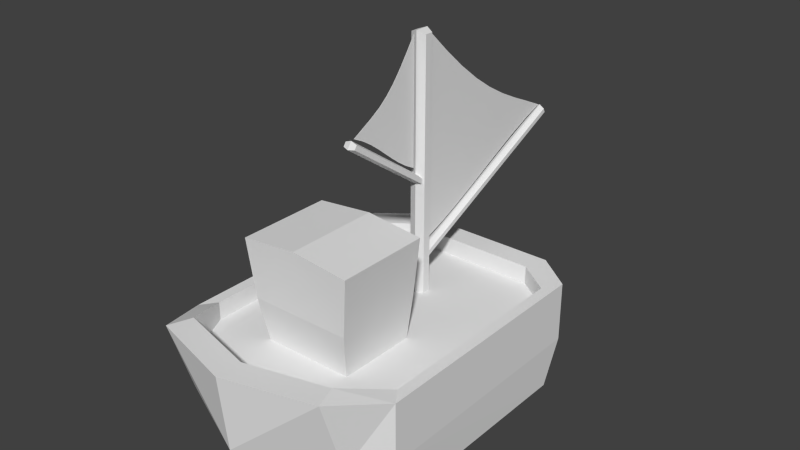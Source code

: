 # Source: boat.blend  (saved by Blender 2.70.0; exported with 4.5.12 LTS)
import bpy
from mathutils import Matrix  # noqa: F401  (used for matrix-valued properties, if any)

bpy.ops.wm.read_factory_settings(use_empty=True)
scene = bpy.context.scene
scene.name = 'Scene'

# ---- collections
col_collection_1 = bpy.data.collections.new('Collection 1'); scene.collection.children.link(col_collection_1)

# ---- materials (node trees are filled in below, after node groups)
mat_sail2 = bpy.data.materials.new('Sail2')
mat_sail2.alpha_threshold = 0.0
mat_sail2.use_transparent_shadow = False
mat_sail2.roughness = 0.5
mat_sail2.line_color = (0.0, 0.0, 0.0, 1.0)
mat_sail1 = bpy.data.materials.new('Sail1')
mat_sail1.alpha_threshold = 0.0
mat_sail1.use_transparent_shadow = False
mat_sail1.roughness = 0.5
mat_sail1.line_color = (0.0, 0.0, 0.0, 1.0)
mat_ship = bpy.data.materials.new('Ship')
mat_ship.alpha_threshold = 0.0
mat_ship.use_transparent_shadow = False
mat_ship.roughness = 0.5
mat_ship.line_color = (0.0, 0.0, 0.0, 1.0)

# ---- material node trees

# ---- world
world_world = bpy.data.worlds.new('World'); scene.world = world_world
world_world.color = (0.05088, 0.05088, 0.05088)
world_world.use_sun_shadow = False
world_world.sun_shadow_jitter_overblur = 0.0
world_world.cycles.sampling_method = 'MANUAL'
world_world.cycles.sample_map_resolution = 256

# ---- meshes
me_plane_001 = bpy.data.meshes.new('Plane.001')
me_plane_001.from_pydata([(0.000665, -0.5361, 0.3769), (0.0006806, -0.2192, 0.3775), (0.0006728, -0.3777, 0.3772), (0.0006653, -0.354, 0.5766), (0.0006729, -0.2873, 0.4766), (0.0006496, -0.4191, 0.4698), (0.0006685, -0.4572, 0.377), (0.000677, -0.2982, 0.3774), (0.0006687, -0.324, 0.5239), (0.0006544, -0.3844, 0.5193), (0.0006771, -0.2502, 0.4294), (0.0006541, -0.4694, 0.4244), (0.0006622, -0.3965, 0.4262), (0.0006703, -0.3236, 0.428), (0.0006623, -0.3541, 0.4735), (0.0006666, -0.4967, 0.377), (0.0006789, -0.2586, 0.3775), (0.0006669, -0.3403, 0.5493), (0.0006595, -0.3697, 0.5468), (0.000679, -0.2335, 0.4044), (0.0006592, -0.501, 0.4014), (0.000656, -0.4076, 0.4483), (0.000671, -0.3037, 0.4522), (0.000668, -0.3211, 0.4751), (0.0006706, -0.4175, 0.3771), (0.0006749, -0.3379, 0.3773), (0.0006708, -0.3061, 0.4999), (0.0006509, -0.4002, 0.4937), (0.000675, -0.2684, 0.4533), (0.0006508, -0.442, 0.4469), (0.0006679, -0.3864, 0.4027), (0.000671, -0.3482, 0.4032), (0.0006561, -0.3867, 0.4717), (0.0006739, -0.3099, 0.4036), (0.0006766, -0.2717, 0.404), (0.000674, -0.287, 0.4287), (0.0006619, -0.4628, 0.4018), (0.0006648, -0.4246, 0.4023), (0.0006581, -0.4329, 0.4253), (0.0006613, -0.3732, 0.4497), (0.0006664, -0.3601, 0.4271), (0.0006664, -0.3386, 0.451), (0.0006583, -0.3696, 0.496), (0.000665, -0.3383, 0.4981), (0.0006621, -0.3548, 0.5218), (-0.000665, -0.5361, 0.3769), (-0.0006806, -0.2192, 0.3775), (-0.0006728, -0.3777, 0.3772), (-0.0006653, -0.354, 0.5766), (-0.0006729, -0.2873, 0.4766), (-0.0006496, -0.4191, 0.4698), (-0.0006685, -0.4572, 0.377), (-0.000677, -0.2982, 0.3774), (-0.0006687, -0.324, 0.5239), (-0.0006544, -0.3844, 0.5193), (-0.0006771, -0.2502, 0.4294), (-0.0006541, -0.4694, 0.4244), (-0.0006622, -0.3965, 0.4262), (-0.0006703, -0.3236, 0.428), (-0.0006623, -0.3541, 0.4735), (-0.0006666, -0.4967, 0.377), (-0.0006789, -0.2586, 0.3775), (-0.0006669, -0.3403, 0.5493), (-0.0006595, -0.3697, 0.5468), (-0.000679, -0.2335, 0.4044), (-0.0006592, -0.501, 0.4014), (-0.000656, -0.4076, 0.4483), (-0.000671, -0.3037, 0.4522), (-0.000668, -0.3211, 0.4751), (-0.0006706, -0.4175, 0.3771), (-0.0006749, -0.3379, 0.3773), (-0.0006708, -0.3061, 0.4999), (-0.0006509, -0.4002, 0.4937), (-0.000675, -0.2684, 0.4533), (-0.0006508, -0.442, 0.4469), (-0.0006679, -0.3864, 0.4027), (-0.000671, -0.3482, 0.4032), (-0.0006561, -0.3867, 0.4717), (-0.0006739, -0.3099, 0.4036), (-0.0006766, -0.2717, 0.404), (-0.000674, -0.287, 0.4287), (-0.0006619, -0.4628, 0.4018), (-0.0006648, -0.4246, 0.4023), (-0.0006581, -0.4329, 0.4253), (-0.0006613, -0.3732, 0.4497), (-0.0006664, -0.3601, 0.4271), (-0.0006664, -0.3386, 0.451), (-0.0006583, -0.3696, 0.496), (-0.000665, -0.3383, 0.4981), (-0.0006621, -0.3548, 0.5218)], [], [(1, 16, 19), (2, 24, 30), (2, 30, 31), (4, 23, 26), (7, 25, 33), (7, 33, 34), (10, 35, 28), (6, 15, 36), (6, 36, 37), (12, 38, 21), (12, 21, 39), (12, 39, 40), (13, 41, 22), (14, 32, 42), (14, 42, 43), (8, 44, 17), (16, 7, 34), (16, 34, 19), (19, 34, 10), (24, 6, 37), (24, 37, 30), (30, 37, 12), (30, 12, 40), (30, 40, 31), (31, 40, 13), (23, 14, 43), (23, 43, 26), (26, 43, 8), (25, 2, 31), (25, 31, 33), (33, 31, 13), (33, 13, 35), (33, 35, 34), (34, 35, 10), (35, 13, 22), (35, 22, 28), (28, 22, 4), (15, 0, 20), (15, 20, 36), (36, 20, 11), (36, 11, 38), (36, 38, 37), (37, 38, 12), (38, 11, 29), (38, 29, 21), (21, 29, 5), (21, 5, 32), (21, 32, 39), (39, 32, 14), (39, 14, 41), (39, 41, 40), (40, 41, 13), (41, 14, 23), (41, 23, 22), (22, 23, 4), (32, 5, 27), (32, 27, 42), (42, 27, 9), (42, 9, 44), (42, 44, 43), (43, 44, 8), (44, 9, 18), (44, 18, 17), (17, 18, 3), (46, 64, 61), (47, 75, 69), (47, 76, 75), (49, 71, 68), (52, 78, 70), (52, 79, 78), (55, 73, 80), (51, 81, 60), (51, 82, 81), (57, 66, 83), (57, 84, 66), (57, 85, 84), (58, 67, 86), (59, 87, 77), (59, 88, 87), (53, 62, 89), (61, 79, 52), (61, 64, 79), (64, 55, 79), (69, 82, 51), (69, 75, 82), (75, 57, 82), (75, 85, 57), (75, 76, 85), (76, 58, 85), (68, 88, 59), (68, 71, 88), (71, 53, 88), (70, 76, 47), (70, 78, 76), (78, 58, 76), (78, 80, 58), (78, 79, 80), (79, 55, 80), (80, 67, 58), (80, 73, 67), (73, 49, 67), (60, 65, 45), (60, 81, 65), (81, 56, 65), (81, 83, 56), (81, 82, 83), (82, 57, 83), (83, 74, 56), (83, 66, 74), (66, 50, 74), (66, 77, 50), (66, 84, 77), (84, 59, 77), (84, 86, 59), (84, 85, 86), (85, 58, 86), (86, 68, 59), (86, 67, 68), (67, 49, 68), (77, 72, 50), (77, 87, 72), (87, 54, 72), (87, 89, 54), (87, 88, 89), (88, 53, 89), (89, 63, 54), (89, 62, 63), (62, 48, 63)])
me_plane_001.polygons.foreach_set('use_smooth', [True] * 128)
_uv = me_plane_001.uv_layers.new(name='UVMap')
_uv.uv.foreach_set('vector', [0.5429, 0.1651, 0.487, 0.2162, 0.4877, 0.1454, 0.3178, 0.3711, 0.2613, 0.4228, 0.2723, 0.3461, 0.3178, 0.3711, 0.2723, 0.3461, 0.3261, 0.2959, 0.3176, 0.1124, 0.2713, 0.1583, 0.2605, 0.1036, 0.4308, 0.2677, 0.3743, 0.3194, 0.3799, 0.2456, 0.4308, 0.2677, 0.3799, 0.2456, 0.4338, 0.1955, 0.4315, 0.1314, 0.38, 0.1801, 0.3747, 0.121, 0.2049, 0.4745, 0.1487, 0.5259, 0.1647, 0.4466, 0.2049, 0.4745, 0.1647, 0.4466, 0.2185, 0.3964, 0.2275, 0.3259, 0.1768, 0.3744, 0.183, 0.3088, 0.2275, 0.3259, 0.183, 0.3088, 0.2302, 0.2621, 0.2275, 0.3259, 0.2302, 0.2621, 0.2781, 0.2774, 0.3289, 0.2288, 0.2777, 0.2154, 0.3257, 0.1684, 0.2264, 0.2036, 0.1824, 0.2484, 0.1752, 0.1916, 0.2264, 0.2036, 0.1752, 0.1916, 0.2169, 0.148, 0.2038, 0.09271, 0.1628, 0.1357, 0.1478, 0.07771, 0.487, 0.2162, 0.4308, 0.2677, 0.4338, 0.1955, 0.487, 0.2162, 0.4338, 0.1955, 0.4877, 0.1454, 0.4877, 0.1454, 0.4338, 0.1955, 0.4315, 0.1314, 0.2613, 0.4228, 0.2049, 0.4745, 0.2185, 0.3964, 0.2613, 0.4228, 0.2185, 0.3964, 0.2723, 0.3461, 0.2723, 0.3461, 0.2185, 0.3964, 0.2275, 0.3259, 0.2723, 0.3461, 0.2275, 0.3259, 0.2781, 0.2774, 0.2723, 0.3461, 0.2781, 0.2774, 0.3261, 0.2959, 0.3261, 0.2959, 0.2781, 0.2774, 0.3289, 0.2288, 0.2713, 0.1583, 0.2264, 0.2036, 0.2169, 0.148, 0.2713, 0.1583, 0.2169, 0.148, 0.2605, 0.1036, 0.2605, 0.1036, 0.2169, 0.148, 0.2038, 0.09271, 0.3743, 0.3194, 0.3178, 0.3711, 0.3261, 0.2959, 0.3743, 0.3194, 0.3261, 0.2959, 0.3799, 0.2456, 0.3799, 0.2456, 0.3261, 0.2959, 0.3289, 0.2288, 0.3799, 0.2456, 0.3289, 0.2288, 0.38, 0.1801, 0.3799, 0.2456, 0.38, 0.1801, 0.4338, 0.1955, 0.4338, 0.1955, 0.38, 0.1801, 0.4315, 0.1314, 0.38, 0.1801, 0.3289, 0.2288, 0.3257, 0.1684, 0.38, 0.1801, 0.3257, 0.1684, 0.3747, 0.121, 0.3747, 0.121, 0.3257, 0.1684, 0.3176, 0.1124, 0.1487, 0.5259, 0.09274, 0.577, 0.1108, 0.4967, 0.1487, 0.5259, 0.1108, 0.4967, 0.1647, 0.4466, 0.1647, 0.4466, 0.1108, 0.4967, 0.126, 0.423, 0.1647, 0.4466, 0.126, 0.423, 0.1768, 0.3744, 0.1647, 0.4466, 0.1768, 0.3744, 0.2185, 0.3964, 0.2185, 0.3964, 0.1768, 0.3744, 0.2275, 0.3259, 0.1768, 0.3744, 0.126, 0.423, 0.1358, 0.3554, 0.1768, 0.3744, 0.1358, 0.3554, 0.183, 0.3088, 0.183, 0.3088, 0.1358, 0.3554, 0.1388, 0.2931, 0.183, 0.3088, 0.1388, 0.2931, 0.1824, 0.2484, 0.183, 0.3088, 0.1824, 0.2484, 0.2302, 0.2621, 0.2302, 0.2621, 0.1824, 0.2484, 0.2264, 0.2036, 0.2302, 0.2621, 0.2264, 0.2036, 0.2777, 0.2154, 0.2302, 0.2621, 0.2777, 0.2154, 0.2781, 0.2774, 0.2781, 0.2774, 0.2777, 0.2154, 0.3289, 0.2288, 0.2777, 0.2154, 0.2264, 0.2036, 0.2713, 0.1583, 0.2777, 0.2154, 0.2713, 0.1583, 0.3257, 0.1684, 0.3257, 0.1684, 0.2713, 0.1583, 0.3176, 0.1124, 0.1824, 0.2484, 0.1388, 0.2931, 0.1346, 0.2346, 0.1824, 0.2484, 0.1346, 0.2346, 0.1752, 0.1916, 0.1752, 0.1916, 0.1346, 0.2346, 0.124, 0.1776, 0.1752, 0.1916, 0.124, 0.1776, 0.1628, 0.1357, 0.1752, 0.1916, 0.1628, 0.1357, 0.2169, 0.148, 0.2169, 0.148, 0.1628, 0.1357, 0.2038, 0.09271, 0.1628, 0.1357, 0.124, 0.1776, 0.1091, 0.1194, 0.1628, 0.1357, 0.1091, 0.1194, 0.1478, 0.07771, 0.1478, 0.07771, 0.1091, 0.1194, 0.09274, 0.05671, 0.5429, 0.1651, 0.4877, 0.1454, 0.487, 0.2162, 0.3178, 0.3711, 0.2723, 0.3461, 0.2613, 0.4228, 0.3178, 0.3711, 0.3261, 0.2959, 0.2723, 0.3461, 0.3176, 0.1124, 0.2605, 0.1036, 0.2713, 0.1583, 0.4308, 0.2677, 0.3799, 0.2456, 0.3743, 0.3194, 0.4308, 0.2677, 0.4338, 0.1955, 0.3799, 0.2456, 0.4315, 0.1314, 0.3747, 0.121, 0.38, 0.1801, 0.2049, 0.4745, 0.1647, 0.4466, 0.1487, 0.5259, 0.2049, 0.4745, 0.2185, 0.3964, 0.1647, 0.4466, 0.2275, 0.3259, 0.183, 0.3088, 0.1768, 0.3744, 0.2275, 0.3259, 0.2302, 0.2621, 0.183, 0.3088, 0.2275, 0.3259, 0.2781, 0.2774, 0.2302, 0.2621, 0.3289, 0.2288, 0.3257, 0.1684, 0.2777, 0.2154, 0.2264, 0.2036, 0.1752, 0.1916, 0.1824, 0.2484, 0.2264, 0.2036, 0.2169, 0.148, 0.1752, 0.1916, 0.2038, 0.09271, 0.1478, 0.07771, 0.1628, 0.1357, 0.487, 0.2162, 0.4338, 0.1955, 0.4308, 0.2677, 0.487, 0.2162, 0.4877, 0.1454, 0.4338, 0.1955, 0.4877, 0.1454, 0.4315, 0.1314, 0.4338, 0.1955, 0.2613, 0.4228, 0.2185, 0.3964, 0.2049, 0.4745, 0.2613, 0.4228, 0.2723, 0.3461, 0.2185, 0.3964, 0.2723, 0.3461, 0.2275, 0.3259, 0.2185, 0.3964, 0.2723, 0.3461, 0.2781, 0.2774, 0.2275, 0.3259, 0.2723, 0.3461, 0.3261, 0.2959, 0.2781, 0.2774, 0.3261, 0.2959, 0.3289, 0.2288, 0.2781, 0.2774, 0.2713, 0.1583, 0.2169, 0.148, 0.2264, 0.2036, 0.2713, 0.1583, 0.2605, 0.1036, 0.2169, 0.148, 0.2605, 0.1036, 0.2038, 0.09271, 0.2169, 0.148, 0.3743, 0.3194, 0.3261, 0.2959, 0.3178, 0.3711, 0.3743, 0.3194, 0.3799, 0.2456, 0.3261, 0.2959, 0.3799, 0.2456, 0.3289, 0.2288, 0.3261, 0.2959, 0.3799, 0.2456, 0.38, 0.1801, 0.3289, 0.2288, 0.3799, 0.2456, 0.4338, 0.1955, 0.38, 0.1801, 0.4338, 0.1955, 0.4315, 0.1314, 0.38, 0.1801, 0.38, 0.1801, 0.3257, 0.1684, 0.3289, 0.2288, 0.38, 0.1801, 0.3747, 0.121, 0.3257, 0.1684, 0.3747, 0.121, 0.3176, 0.1124, 0.3257, 0.1684, 0.1487, 0.5259, 0.1108, 0.4967, 0.09274, 0.577, 0.1487, 0.5259, 0.1647, 0.4466, 0.1108, 0.4967, 0.1647, 0.4466, 0.126, 0.423, 0.1108, 0.4967, 0.1647, 0.4466, 0.1768, 0.3744, 0.126, 0.423, 0.1647, 0.4466, 0.2185, 0.3964, 0.1768, 0.3744, 0.2185, 0.3964, 0.2275, 0.3259, 0.1768, 0.3744, 0.1768, 0.3744, 0.1358, 0.3554, 0.126, 0.423, 0.1768, 0.3744, 0.183, 0.3088, 0.1358, 0.3554, 0.183, 0.3088, 0.1388, 0.2931, 0.1358, 0.3554, 0.183, 0.3088, 0.1824, 0.2484, 0.1388, 0.2931, 0.183, 0.3088, 0.2302, 0.2621, 0.1824, 0.2484, 0.2302, 0.2621, 0.2264, 0.2036, 0.1824, 0.2484, 0.2302, 0.2621, 0.2777, 0.2154, 0.2264, 0.2036, 0.2302, 0.2621, 0.2781, 0.2774, 0.2777, 0.2154, 0.2781, 0.2774, 0.3289, 0.2288, 0.2777, 0.2154, 0.2777, 0.2154, 0.2713, 0.1583, 0.2264, 0.2036, 0.2777, 0.2154, 0.3257, 0.1684, 0.2713, 0.1583, 0.3257, 0.1684, 0.3176, 0.1124, 0.2713, 0.1583, 0.1824, 0.2484, 0.1346, 0.2346, 0.1388, 0.2931, 0.1824, 0.2484, 0.1752, 0.1916, 0.1346, 0.2346, 0.1752, 0.1916, 0.124, 0.1776, 0.1346, 0.2346, 0.1752, 0.1916, 0.1628, 0.1357, 0.124, 0.1776, 0.1752, 0.1916, 0.2169, 0.148, 0.1628, 0.1357, 0.2169, 0.148, 0.2038, 0.09271, 0.1628, 0.1357, 0.1628, 0.1357, 0.1091, 0.1194, 0.124, 0.1776, 0.1628, 0.1357, 0.1478, 0.07771, 0.1091, 0.1194, 0.1478, 0.07771, 0.09274, 0.05671, 0.1091, 0.1194])
me_plane_001.materials.append(mat_sail2)
me_plane_001.use_remesh_preserve_volume = False
me_plane_001.use_remesh_preserve_attributes = False
me_plane_001.use_mirror_vertex_groups = False
me_plane_001.update()
me_plane = bpy.data.meshes.new('Plane')
me_plane.from_pydata([(0.000797, -0.6877, 0.5825), (0.000708, -0.2275, 0.3761), (0.0007525, -0.4576, 0.4794), (0.0007969, -0.2326, 0.8848), (0.0007525, -0.2301, 0.6305), (0.0008815, -0.4664, 0.6922), (0.0007768, -0.5721, 0.5356), (0.0007283, -0.3432, 0.4231), (0.0007767, -0.2315, 0.7581), (0.0008564, -0.3515, 0.776), (0.0007282, -0.2287, 0.5028), (0.0008565, -0.5777, 0.633), (0.0008113, -0.4616, 0.5871), (0.0007661, -0.3456, 0.5412), (0.0008113, -0.3486, 0.6586), (0.0007876, -0.6297, 0.5608), (0.0007174, -0.2856, 0.3979), (0.0007875, -0.2321, 0.8217), (0.0008288, -0.2925, 0.8278), (0.0007174, -0.2281, 0.4392), (0.0008289, -0.6326, 0.6083), (0.0008457, -0.464, 0.6398), (0.0007624, -0.2884, 0.582), (0.0007797, -0.2895, 0.6435), (0.0007649, -0.5148, 0.5081), (0.0007401, -0.4005, 0.4507), (0.0007648, -0.2308, 0.6944), (0.000875, -0.4095, 0.7306), (0.0007401, -0.2294, 0.5666), (0.000875, -0.5224, 0.6602), (0.0007798, -0.4595, 0.5338), (0.0007624, -0.402, 0.5075), (0.0008457, -0.4076, 0.675), (0.0007458, -0.3443, 0.4823), (0.0007305, -0.2864, 0.4592), (0.0007458, -0.2873, 0.5206), (0.0008137, -0.5747, 0.5852), (0.0007971, -0.517, 0.56), (0.0008344, -0.5196, 0.6105), (0.0008164, -0.4056, 0.6195), (0.0007882, -0.4037, 0.5637), (0.0007882, -0.3471, 0.5999), (0.0008343, -0.3501, 0.7172), (0.000797, -0.2905, 0.705), (0.0008136, -0.2916, 0.7664), (-0.000797, -0.6877, 0.5825), (-0.000708, -0.2275, 0.3761), (-0.0007525, -0.4576, 0.4794), (-0.0007969, -0.2326, 0.8848), (-0.0007525, -0.2301, 0.6305), (-0.0008815, -0.4664, 0.6922), (-0.0007768, -0.5721, 0.5356), (-0.0007283, -0.3432, 0.4231), (-0.0007767, -0.2315, 0.7581), (-0.0008564, -0.3515, 0.776), (-0.0007282, -0.2287, 0.5028), (-0.0008565, -0.5777, 0.633), (-0.0008113, -0.4616, 0.5871), (-0.0007661, -0.3456, 0.5412), (-0.0008113, -0.3486, 0.6586), (-0.0007876, -0.6297, 0.5608), (-0.0007174, -0.2856, 0.3979), (-0.0007875, -0.2321, 0.8217), (-0.0008288, -0.2925, 0.8278), (-0.0007174, -0.2281, 0.4392), (-0.0008289, -0.6326, 0.6083), (-0.0008457, -0.464, 0.6398), (-0.0007624, -0.2884, 0.582), (-0.0007797, -0.2895, 0.6435), (-0.0007649, -0.5148, 0.5081), (-0.0007401, -0.4005, 0.4507), (-0.0007648, -0.2308, 0.6944), (-0.000875, -0.4095, 0.7306), (-0.0007401, -0.2294, 0.5666), (-0.000875, -0.5224, 0.6602), (-0.0007798, -0.4595, 0.5338), (-0.0007624, -0.402, 0.5075), (-0.0008457, -0.4076, 0.675), (-0.0007458, -0.3443, 0.4823), (-0.0007305, -0.2864, 0.4592), (-0.0007458, -0.2873, 0.5206), (-0.0008137, -0.5747, 0.5852), (-0.0007971, -0.517, 0.56), (-0.0008344, -0.5196, 0.6105), (-0.0008164, -0.4056, 0.6195), (-0.0007882, -0.4037, 0.5637), (-0.0007882, -0.3471, 0.5999), (-0.0008343, -0.3501, 0.7172), (-0.000797, -0.2905, 0.705), (-0.0008136, -0.2916, 0.7664)], [], [(1, 16, 19), (2, 24, 30), (2, 30, 31), (4, 23, 26), (7, 25, 33), (7, 33, 34), (10, 35, 28), (6, 15, 36), (6, 36, 37), (12, 38, 21), (12, 21, 39), (12, 39, 40), (13, 41, 22), (14, 32, 42), (14, 42, 43), (8, 44, 17), (16, 7, 34), (16, 34, 19), (19, 34, 10), (24, 6, 37), (24, 37, 30), (30, 37, 12), (30, 12, 40), (30, 40, 31), (31, 40, 13), (23, 14, 43), (23, 43, 26), (26, 43, 8), (25, 2, 31), (25, 31, 33), (33, 31, 13), (33, 13, 35), (33, 35, 34), (34, 35, 10), (35, 13, 22), (35, 22, 28), (28, 22, 4), (15, 0, 20), (15, 20, 36), (36, 20, 11), (36, 11, 38), (36, 38, 37), (37, 38, 12), (38, 11, 29), (38, 29, 21), (21, 29, 5), (21, 5, 32), (21, 32, 39), (39, 32, 14), (39, 14, 41), (39, 41, 40), (40, 41, 13), (41, 14, 23), (41, 23, 22), (22, 23, 4), (32, 5, 27), (32, 27, 42), (42, 27, 9), (42, 9, 44), (42, 44, 43), (43, 44, 8), (44, 9, 18), (44, 18, 17), (17, 18, 3), (46, 64, 61), (47, 75, 69), (47, 76, 75), (49, 71, 68), (52, 78, 70), (52, 79, 78), (55, 73, 80), (51, 81, 60), (51, 82, 81), (57, 66, 83), (57, 84, 66), (57, 85, 84), (58, 67, 86), (59, 87, 77), (59, 88, 87), (53, 62, 89), (61, 79, 52), (61, 64, 79), (64, 55, 79), (69, 82, 51), (69, 75, 82), (75, 57, 82), (75, 85, 57), (75, 76, 85), (76, 58, 85), (68, 88, 59), (68, 71, 88), (71, 53, 88), (70, 76, 47), (70, 78, 76), (78, 58, 76), (78, 80, 58), (78, 79, 80), (79, 55, 80), (80, 67, 58), (80, 73, 67), (73, 49, 67), (60, 65, 45), (60, 81, 65), (81, 56, 65), (81, 83, 56), (81, 82, 83), (82, 57, 83), (83, 74, 56), (83, 66, 74), (66, 50, 74), (66, 77, 50), (66, 84, 77), (84, 59, 77), (84, 86, 59), (84, 85, 86), (85, 58, 86), (86, 68, 59), (86, 67, 68), (67, 49, 68), (77, 72, 50), (77, 87, 72), (87, 54, 72), (87, 89, 54), (87, 88, 89), (88, 53, 89), (89, 63, 54), (89, 62, 63), (62, 48, 63)])
me_plane.polygons.foreach_set('use_smooth', [True] * 128)
_uv = me_plane.uv_layers.new(name='UVMap')
_uv.uv.foreach_set('vector', [0.5074, 8.836e-05, 0.5738, 0.09212, 0.4442, 0.09695, 0.7536, 0.3906, 0.8117, 0.4922, 0.7014, 0.4754, 0.7536, 0.3906, 0.7014, 0.4754, 0.6402, 0.3771, 0.2537, 0.3906, 0.331, 0.4705, 0.1901, 0.4887, 0.636, 0.1889, 0.6955, 0.289, 0.5779, 0.2803, 0.636, 0.1889, 0.5779, 0.2803, 0.513, 0.1864, 0.3809, 0.1945, 0.4522, 0.281, 0.3173, 0.2924, 0.8712, 0.5922, 0.9335, 0.689, 0.8249, 0.6704, 0.8712, 0.5922, 0.8249, 0.6704, 0.7625, 0.5737, 0.6506, 0.559, 0.7152, 0.6533, 0.6008, 0.6417, 0.6506, 0.559, 0.6008, 0.6417, 0.5324, 0.5515, 0.6506, 0.559, 0.5324, 0.5515, 0.586, 0.4646, 0.5202, 0.3715, 0.463, 0.4625, 0.3916, 0.3757, 0.4059, 0.5534, 0.4791, 0.6382, 0.3488, 0.6443, 0.4059, 0.5534, 0.3488, 0.6443, 0.2704, 0.5653, 0.1266, 0.5866, 0.2098, 0.66, 0.0632, 0.6841, 0.5738, 0.09212, 0.636, 0.1889, 0.513, 0.1864, 0.5738, 0.09212, 0.513, 0.1864, 0.4442, 0.09695, 0.4442, 0.09695, 0.513, 0.1864, 0.3809, 0.1945, 0.8117, 0.4922, 0.8712, 0.5922, 0.7625, 0.5737, 0.8117, 0.4922, 0.7625, 0.5737, 0.7014, 0.4754, 0.7014, 0.4754, 0.7625, 0.5737, 0.6506, 0.559, 0.7014, 0.4754, 0.6506, 0.559, 0.586, 0.4646, 0.7014, 0.4754, 0.586, 0.4646, 0.6402, 0.3771, 0.6402, 0.3771, 0.586, 0.4646, 0.5202, 0.3715, 0.331, 0.4705, 0.4059, 0.5534, 0.2704, 0.5653, 0.331, 0.4705, 0.2704, 0.5653, 0.1901, 0.4887, 0.1901, 0.4887, 0.2704, 0.5653, 0.1266, 0.5866, 0.6955, 0.289, 0.7536, 0.3906, 0.6402, 0.3771, 0.6955, 0.289, 0.6402, 0.3771, 0.5779, 0.2803, 0.5779, 0.2803, 0.6402, 0.3771, 0.5202, 0.3715, 0.5779, 0.2803, 0.5202, 0.3715, 0.4522, 0.281, 0.5779, 0.2803, 0.4522, 0.281, 0.513, 0.1864, 0.513, 0.1864, 0.4522, 0.281, 0.3809, 0.1945, 0.4522, 0.281, 0.5202, 0.3715, 0.3916, 0.3757, 0.4522, 0.281, 0.3916, 0.3757, 0.3173, 0.2924, 0.3173, 0.2924, 0.3916, 0.3757, 0.2537, 0.3906, 0.9335, 0.689, 0.9999, 0.7809, 0.8898, 0.7643, 0.9335, 0.689, 0.8898, 0.7643, 0.8249, 0.6704, 0.8249, 0.6704, 0.8898, 0.7643, 0.781, 0.7464, 0.8249, 0.6704, 0.781, 0.7464, 0.7152, 0.6533, 0.8249, 0.6704, 0.7152, 0.6533, 0.7625, 0.5737, 0.7625, 0.5737, 0.7152, 0.6533, 0.6506, 0.559, 0.7152, 0.6533, 0.781, 0.7464, 0.6693, 0.7318, 0.7152, 0.6533, 0.6693, 0.7318, 0.6008, 0.6417, 0.6008, 0.6417, 0.6693, 0.7318, 0.5515, 0.724, 0.6008, 0.6417, 0.5515, 0.724, 0.4791, 0.6382, 0.6008, 0.6417, 0.4791, 0.6382, 0.5324, 0.5515, 0.5324, 0.5515, 0.4791, 0.6382, 0.4059, 0.5534, 0.5324, 0.5515, 0.4059, 0.5534, 0.463, 0.4625, 0.5324, 0.5515, 0.463, 0.4625, 0.586, 0.4646, 0.586, 0.4646, 0.463, 0.4625, 0.5202, 0.3715, 0.463, 0.4625, 0.4059, 0.5534, 0.331, 0.4705, 0.463, 0.4625, 0.331, 0.4705, 0.3916, 0.3757, 0.3916, 0.3757, 0.331, 0.4705, 0.2537, 0.3906, 0.4791, 0.6382, 0.5515, 0.724, 0.4258, 0.7249, 0.4791, 0.6382, 0.4258, 0.7249, 0.3488, 0.6443, 0.3488, 0.6443, 0.4258, 0.7249, 0.2915, 0.7353, 0.3488, 0.6443, 0.2915, 0.7353, 0.2098, 0.66, 0.3488, 0.6443, 0.2098, 0.66, 0.2704, 0.5653, 0.2704, 0.5653, 0.2098, 0.66, 0.1266, 0.5866, 0.2098, 0.66, 0.2915, 0.7353, 0.1491, 0.7546, 0.2098, 0.66, 0.1491, 0.7546, 0.0632, 0.6841, 0.0632, 0.6841, 0.1491, 0.7546, 8.836e-05, 0.7809, 0.5074, 8.836e-05, 0.4442, 0.09695, 0.5738, 0.09212, 0.7536, 0.3906, 0.7014, 0.4754, 0.8117, 0.4922, 0.7536, 0.3906, 0.6402, 0.3771, 0.7014, 0.4754, 0.2537, 0.3906, 0.1901, 0.4887, 0.331, 0.4705, 0.636, 0.1889, 0.5779, 0.2803, 0.6955, 0.289, 0.636, 0.1889, 0.513, 0.1864, 0.5779, 0.2803, 0.3809, 0.1945, 0.3173, 0.2924, 0.4522, 0.281, 0.8712, 0.5922, 0.8249, 0.6704, 0.9335, 0.689, 0.8712, 0.5922, 0.7625, 0.5737, 0.8249, 0.6704, 0.6506, 0.559, 0.6008, 0.6417, 0.7152, 0.6533, 0.6506, 0.559, 0.5324, 0.5515, 0.6008, 0.6417, 0.6506, 0.559, 0.586, 0.4646, 0.5324, 0.5515, 0.5202, 0.3715, 0.3916, 0.3757, 0.463, 0.4625, 0.4059, 0.5534, 0.3488, 0.6443, 0.4791, 0.6382, 0.4059, 0.5534, 0.2704, 0.5653, 0.3488, 0.6443, 0.1266, 0.5866, 0.0632, 0.6841, 0.2098, 0.66, 0.5738, 0.09212, 0.513, 0.1864, 0.636, 0.1889, 0.5738, 0.09212, 0.4442, 0.09695, 0.513, 0.1864, 0.4442, 0.09695, 0.3809, 0.1945, 0.513, 0.1864, 0.8117, 0.4922, 0.7625, 0.5737, 0.8712, 0.5922, 0.8117, 0.4922, 0.7014, 0.4754, 0.7625, 0.5737, 0.7014, 0.4754, 0.6506, 0.559, 0.7625, 0.5737, 0.7014, 0.4754, 0.586, 0.4646, 0.6506, 0.559, 0.7014, 0.4754, 0.6402, 0.3771, 0.586, 0.4646, 0.6402, 0.3771, 0.5202, 0.3715, 0.586, 0.4646, 0.331, 0.4705, 0.2704, 0.5653, 0.4059, 0.5534, 0.331, 0.4705, 0.1901, 0.4887, 0.2704, 0.5653, 0.1901, 0.4887, 0.1266, 0.5866, 0.2704, 0.5653, 0.6955, 0.289, 0.6402, 0.3771, 0.7536, 0.3906, 0.6955, 0.289, 0.5779, 0.2803, 0.6402, 0.3771, 0.5779, 0.2803, 0.5202, 0.3715, 0.6402, 0.3771, 0.5779, 0.2803, 0.4522, 0.281, 0.5202, 0.3715, 0.5779, 0.2803, 0.513, 0.1864, 0.4522, 0.281, 0.513, 0.1864, 0.3809, 0.1945, 0.4522, 0.281, 0.4522, 0.281, 0.3916, 0.3757, 0.5202, 0.3715, 0.4522, 0.281, 0.3173, 0.2924, 0.3916, 0.3757, 0.3173, 0.2924, 0.2537, 0.3906, 0.3916, 0.3757, 0.9335, 0.689, 0.8898, 0.7643, 0.9999, 0.7809, 0.9335, 0.689, 0.8249, 0.6704, 0.8898, 0.7643, 0.8249, 0.6704, 0.781, 0.7464, 0.8898, 0.7643, 0.8249, 0.6704, 0.7152, 0.6533, 0.781, 0.7464, 0.8249, 0.6704, 0.7625, 0.5737, 0.7152, 0.6533, 0.7625, 0.5737, 0.6506, 0.559, 0.7152, 0.6533, 0.7152, 0.6533, 0.6693, 0.7318, 0.781, 0.7464, 0.7152, 0.6533, 0.6008, 0.6417, 0.6693, 0.7318, 0.6008, 0.6417, 0.5515, 0.724, 0.6693, 0.7318, 0.6008, 0.6417, 0.4791, 0.6382, 0.5515, 0.724, 0.6008, 0.6417, 0.5324, 0.5515, 0.4791, 0.6382, 0.5324, 0.5515, 0.4059, 0.5534, 0.4791, 0.6382, 0.5324, 0.5515, 0.463, 0.4625, 0.4059, 0.5534, 0.5324, 0.5515, 0.586, 0.4646, 0.463, 0.4625, 0.586, 0.4646, 0.5202, 0.3715, 0.463, 0.4625, 0.463, 0.4625, 0.331, 0.4705, 0.4059, 0.5534, 0.463, 0.4625, 0.3916, 0.3757, 0.331, 0.4705, 0.3916, 0.3757, 0.2537, 0.3906, 0.331, 0.4705, 0.4791, 0.6382, 0.4258, 0.7249, 0.5515, 0.724, 0.4791, 0.6382, 0.3488, 0.6443, 0.4258, 0.7249, 0.3488, 0.6443, 0.2915, 0.7353, 0.4258, 0.7249, 0.3488, 0.6443, 0.2098, 0.66, 0.2915, 0.7353, 0.3488, 0.6443, 0.2704, 0.5653, 0.2098, 0.66, 0.2704, 0.5653, 0.1266, 0.5866, 0.2098, 0.66, 0.2098, 0.66, 0.1491, 0.7546, 0.2915, 0.7353, 0.2098, 0.66, 0.0632, 0.6841, 0.1491, 0.7546, 0.0632, 0.6841, 8.836e-05, 0.7809, 0.1491, 0.7546])
me_plane.materials.append(mat_sail1)
me_plane.use_remesh_preserve_volume = False
me_plane.use_remesh_preserve_attributes = False
me_plane.use_mirror_vertex_groups = False
me_plane.update()
me_cube_002 = bpy.data.meshes.new('Cube.002')
me_cube_002.from_pydata([(0.0, 0.4271, 0.1408), (0.2275, 0.3236, 0.1408), (0.1989, -0.4485, 0.1408), (0.0, -0.4485, 0.1408), (0.0, 0.4477, 0.3365), (0.2263, 0.3869, 0.3365), (0.2, -0.4485, 0.293), (0.0, -0.4485, 0.293), (0.2955, 0.2406, 0.1408), (0.2955, -0.3747, 0.1408), (0.2955, 0.2406, 0.293), (0.2955, -0.3747, 0.293), (0.0, 0.3362, 0.0248), (0.2149, 0.2464, 0.0248), (0.2138, -0.3966, 0.0248), (0.0, -0.3932, 0.0248), (0.2887, 0.1726, 0.0248), (0.2898, -0.3308, 0.0248), (0.0, 0.2881, 0.0007815), (0.2043, 0.1886, 0.0007815), (0.2237, -0.3435, 0.0007815), (0.0, -0.3493, 0.0007815), (0.2654, 0.1234, 0.0007815), (0.2654, -0.291, 0.0007815), (0.0, 0.3794, 0.3365), (0.2048, 0.3273, 0.3365), (0.181, -0.3894, 0.293), (0.0, -0.3894, 0.293), (0.2674, 0.2018, 0.293), (0.2674, -0.3261, 0.293), (0.0, 0.3794, 0.2492), (0.2048, 0.3273, 0.2492), (0.181, -0.3894, 0.2466), (0.0, -0.3894, 0.2466), (0.2674, 0.2018, 0.2466), (0.2674, -0.3261, 0.2466), (0.0, -0.01253, 0.2427), (0.0, 0.1875, 0.2427), (0.1149, 0.1875, 0.2427), (0.1149, -0.01253, 0.2427), (0.0, -0.01939, 0.3615), (0.0, 0.2081, 0.3615), (0.1286, 0.2081, 0.3615), (0.1286, -0.01939, 0.3615), (0.0, -0.02168, 0.5239), (0.0, 0.2172, 0.5239), (0.1446, 0.2172, 0.509), (0.1446, -0.02168, 0.509), (0.0, -0.2209, 0.2416), (0.0, -0.1833, 0.2416), (0.02035, -0.1915, 0.2416), (0.02035, -0.2126, 0.2416), (0.0, -0.2209, 0.9006), (0.0, -0.1833, 0.9006), (0.02035, -0.1915, 0.8932), (0.02035, -0.2126, 0.8932), (0.0, -0.2026, 0.3267), (0.0, -0.1937, 0.3458), (0.01559, -0.1957, 0.3416), (0.01559, -0.2007, 0.3309), (0.0, -0.7045, 0.5608), (0.0, -0.6956, 0.5799), (0.01559, -0.6919, 0.573), (0.01559, -0.6969, 0.5623), (0.0, -0.2036, 0.547), (0.0, -0.1916, 0.5297), (0.01559, -0.1942, 0.5335), (0.01559, -0.201, 0.5432), (0.0, 0.03226, 0.7122), (0.0, 0.04435, 0.6949), (0.01559, 0.03903, 0.6968), (0.01559, 0.03226, 0.7065)], [], [(9, 2, 14, 17), (10, 5, 25, 28), (0, 4, 5, 1), (6, 11, 29, 26), (2, 6, 7, 3), (41, 42, 38, 37), (8, 10, 11, 9), (6, 2, 9, 11), (1, 5, 10, 8), (1, 8, 16, 13), (17, 14, 20, 23), (13, 16, 22, 19), (8, 9, 17, 16), (2, 3, 15, 14), (3, 0, 12, 15), (0, 1, 13, 12), (18, 19, 20, 21), (20, 19, 22, 23), (16, 17, 23, 22), (14, 15, 21, 20), (15, 12, 18, 21), (12, 13, 19, 18), (28, 25, 31, 34), (26, 29, 35, 32), (11, 10, 28, 29), (7, 6, 26, 27), (42, 43, 39, 38), (5, 4, 24, 25), (30, 33, 32, 31), (31, 32, 35, 34), (29, 28, 34, 35), (27, 26, 32, 33), (63, 62, 61, 60), (25, 24, 30, 31), (43, 40, 36, 39), (63, 60, 56, 59), (40, 43, 47, 44), (47, 46, 45, 44), (43, 42, 46, 47), (42, 41, 45, 46), (71, 70, 69, 68), (61, 62, 58, 57), (53, 54, 50, 49), (54, 55, 51, 50), (55, 52, 48, 51), (62, 63, 59, 58), (55, 54, 53, 52), (71, 68, 64, 67), (69, 70, 66, 65), (70, 71, 67, 66)])
_uv = me_cube_002.uv_layers.new(name='UVMap')
_uv.uv.foreach_set('vector', [0.3623, 0.2441, 0.3102, 0.2182, 0.3613, 0.1867, 0.39, 0.2076, 0.6167, 0.3319, 0.7047, 0.3346, 0.6832, 0.3658, 0.6008, 0.3428, 0.8901, 0.01946, 0.9285, 0.3825, 0.7047, 0.3346, 0.6515, 0.2378, 0.2943, 0.2955, 0.3495, 0.2989, 0.3639, 0.3141, 0.3004, 0.3392, 0.3102, 0.2182, 0.2943, 0.2955, 0.02375, 0.3187, 0.1469, 0.01946, 0.365, 0.6786, 0.2648, 0.6476, 0.2793, 0.5564, 0.3811, 0.5718, 0.5985, 0.2589, 0.6167, 0.3319, 0.3495, 0.2989, 0.3623, 0.2441, 0.2943, 0.2955, 0.3102, 0.2182, 0.3623, 0.2441, 0.3495, 0.2989, 0.6515, 0.2378, 0.7047, 0.3346, 0.6167, 0.3319, 0.5985, 0.2589, 0.6515, 0.2378, 0.5985, 0.2589, 0.559, 0.215, 0.5956, 0.1922, 0.39, 0.2076, 0.3613, 0.1867, 0.384, 0.1833, 0.4026, 0.1972, 0.5956, 0.1922, 0.559, 0.215, 0.5417, 0.2019, 0.569, 0.1813, 0.5985, 0.2589, 0.3623, 0.2441, 0.39, 0.2076, 0.559, 0.215, 0.3102, 0.2182, 0.1469, 0.01946, 0.3394, 0.09283, 0.3613, 0.1867, 0.1469, 0.01946, 0.8901, 0.01946, 0.6513, 0.08582, 0.3394, 0.09283, 0.8901, 0.01946, 0.6515, 0.2378, 0.5956, 0.1922, 0.6513, 0.08582, 0.6196, 0.09787, 0.569, 0.1813, 0.384, 0.1833, 0.3643, 0.1031, 0.384, 0.1833, 0.569, 0.1813, 0.5417, 0.2019, 0.4026, 0.1972, 0.559, 0.215, 0.39, 0.2076, 0.4026, 0.1972, 0.5417, 0.2019, 0.3613, 0.1867, 0.3394, 0.09283, 0.3643, 0.1031, 0.384, 0.1833, 0.3394, 0.09283, 0.6513, 0.08582, 0.6196, 0.09787, 0.3643, 0.1031, 0.6513, 0.08582, 0.5956, 0.1922, 0.569, 0.1813, 0.6196, 0.09787, 0.6008, 0.3428, 0.6832, 0.3658, 0.6535, 0.4099, 0.5904, 0.3675, 0.3004, 0.3392, 0.3639, 0.3141, 0.3692, 0.3352, 0.3143, 0.3683, 0.3495, 0.2989, 0.6167, 0.3319, 0.6008, 0.3428, 0.3639, 0.3141, 0.02375, 0.3187, 0.2943, 0.2955, 0.3004, 0.3392, 0.05688, 0.4211, 0.2648, 0.6476, 0.1342, 0.6418, 0.1214, 0.5564, 0.2793, 0.5564, 0.7047, 0.3346, 0.9285, 0.3825, 0.8735, 0.4645, 0.6832, 0.3658, 0.8014, 0.5562, 0.0858, 0.4931, 0.3143, 0.3683, 0.6535, 0.4099, 0.6535, 0.4099, 0.3143, 0.3683, 0.3692, 0.3352, 0.5904, 0.3675, 0.3639, 0.3141, 0.6008, 0.3428, 0.5904, 0.3675, 0.3692, 0.3352, 0.05688, 0.4211, 0.3004, 0.3392, 0.3143, 0.3683, 0.0858, 0.4931, 0.3953, 0.572, 0.3965, 0.5794, 0.3814, 0.589, 0.3818, 0.5623, 0.6832, 0.3658, 0.8735, 0.4645, 0.8014, 0.5562, 0.6535, 0.4099, 0.1342, 0.6418, 0.0354, 0.6688, 0.02375, 0.5677, 0.1214, 0.5564, 0.3953, 0.572, 0.3818, 0.5623, 0.7341, 0.5564, 0.7343, 0.5684, 0.0354, 0.6688, 0.1342, 0.6418, 0.1564, 0.7094, 0.109, 0.7978, 0.1564, 0.7094, 0.241, 0.7245, 0.285, 0.7987, 0.109, 0.7978, 0.1342, 0.6418, 0.2648, 0.6476, 0.241, 0.7245, 0.1564, 0.7094, 0.2648, 0.6476, 0.365, 0.6786, 0.285, 0.7987, 0.241, 0.7245, 0.5551, 0.6057, 0.5539, 0.5986, 0.5675, 0.5893, 0.5672, 0.615, 0.3814, 0.589, 0.3965, 0.5794, 0.7344, 0.577, 0.7344, 0.589, 0.9682, 0.4405, 0.9549, 0.4251, 0.9602, 0.01965, 0.9762, 0.01991, 0.9549, 0.4251, 0.9419, 0.4232, 0.9448, 0.01951, 0.9602, 0.01965, 0.9419, 0.4232, 0.9287, 0.4407, 0.9287, 0.01946, 0.9448, 0.01951, 0.3965, 0.5794, 0.3953, 0.572, 0.7343, 0.5684, 0.7344, 0.577, 0.9419, 0.4232, 0.9549, 0.4251, 0.9682, 0.4405, 0.9287, 0.4407, 0.5551, 0.6057, 0.5672, 0.615, 0.382, 0.6226, 0.3816, 0.6104, 0.5675, 0.5893, 0.5539, 0.5986, 0.3815, 0.6015, 0.3814, 0.5893, 0.5539, 0.5986, 0.5551, 0.6057, 0.3816, 0.6104, 0.3815, 0.6015])
me_cube_002.materials.append(mat_ship)
me_cube_002.use_remesh_preserve_volume = False
me_cube_002.use_remesh_preserve_attributes = False
me_cube_002.use_mirror_vertex_groups = False
me_cube_002.update()
arm_armature = bpy.data.armatures.new('Armature')  # bones are not reproduced

# ---- objects
ob_armature = bpy.data.objects.new('Armature', arm_armature)
ob_sail2 = bpy.data.objects.new('Sail2', me_plane_001)
ob_sail1 = bpy.data.objects.new('Sail1', me_plane)
ob_boat = bpy.data.objects.new('Boat', me_cube_002)

# ---- transforms, parenting, visibility, modifiers, constraints
ob_armature.location = (0.0, 0.0, 0.0)
ob_armature.lineart.crease_threshold = 0.0
ob_sail2.parent = ob_armature
ob_sail2.location = (1.192e-07, 0.5528, 0.3593)
ob_sail2.rotation_euler = (-1.571, -2.22e-16, 3.142)
ob_sail2.lineart.crease_threshold = 0.0
_vg = ob_sail2.vertex_groups.new(name='Base')
_vg = ob_sail2.vertex_groups.new(name='Mast1')
_vg = ob_sail2.vertex_groups.new(name='Mast')
for _i, _w in zip([0, 1, 2, 6, 7, 11, 12, 13, 15, 16, 19, 20, 21, 24, 25, 29, 30, 31, 33, 36, 37, 38, 40, 45, 46, 47, 51, 52, 56, 57, 58, 60, 61, 64, 65, 66, 69, 70, 74, 75, 76, 78, 81, 82, 83, 85], [0.9977, 0.989, 0.9192, 0.8868, 0.9953, 0.7447, 0.5174, 0.1409, 0.9978, 0.9993, 0.0009043, 0.7708, 0.07079, 0.9645, 0.9076, 0.3711, 0.7708, 0.7405, 0.6773, 0.7708, 0.7522, 0.5214, 0.4718, 0.9977, 0.989, 0.9192, 0.8868, 0.9953, 0.7447, 0.5174, 0.1409, 0.9978, 0.9993, 0.0009043, 0.7708, 0.07079, 0.9645, 0.9076, 0.3711, 0.7708, 0.7405, 0.6773, 0.7708, 0.7522, 0.5214, 0.4718]): _vg.add([_i], _w, 'REPLACE')
_vg = ob_sail2.vertex_groups.new(name='Mast2')
for _i, _w in zip([1, 3, 4, 5, 8, 9, 10, 13, 14, 17, 18, 19, 21, 22, 23, 26, 27, 28, 32, 34, 35, 39, 41, 42, 43, 44, 46, 48, 49, 50, 53, 54, 55, 58, 59, 62, 63, 64, 66, 67, 68, 71, 72, 73, 77, 79, 80, 84, 86, 87, 88, 89], [0.1209, 0.9977, 0.9999, 0.3649, 0.9999, 0.7812, 0.9601, 0.08283, 0.4167, 0.9995, 0.7664, 0.812, 0.01936, 0.7807, 0.7812, 1.0, 0.4177, 0.9991, 0.3391, 0.3618, 0.6169, 3.305e-05, 0.4167, 0.7097, 0.7812, 0.7813, 0.1209, 0.9977, 0.9999, 0.3649, 0.9999, 0.7812, 0.9601, 0.08283, 0.4167, 0.9995, 0.7664, 0.812, 0.01936, 0.7807, 0.7812, 1.0, 0.4177, 0.9991, 0.3391, 0.3618, 0.6169, 3.305e-05, 0.4167, 0.7097, 0.7812, 0.7813]): _vg.add([_i], _w, 'REPLACE')
_vg = ob_sail2.vertex_groups.new(name='Mast2Sail')
for _i, _w in zip([2, 5, 6, 7, 9, 11, 12, 13, 14, 18, 20, 21, 22, 23, 24, 25, 27, 29, 30, 31, 32, 33, 34, 35, 36, 37, 38, 39, 40, 41, 42, 43, 44, 47, 50, 51, 52, 54, 56, 57, 58, 59, 63, 65, 66, 67, 68, 69, 70, 72, 74, 75, 76, 77, 78, 79, 80, 81, 82, 83, 84, 85, 86, 87, 88, 89], [0.0008174, 0.8333, 0.01135, 0.0005271, 0.8325, 0.8333, 0.6423, 0.6374, 0.625, 0.2504, 0.2278, 0.8333, 0.2898, 0.2895, 0.0004818, 0.0007868, 0.8333, 0.8224, 0.354, 0.4325, 0.8333, 0.2518, 0.25, 0.2681, 0.2515, 0.25, 0.8331, 0.8299, 0.625, 0.625, 0.6256, 0.3443, 0.2501, 0.0008174, 0.8333, 0.01135, 0.0005271, 0.8325, 0.8333, 0.6423, 0.6374, 0.625, 0.2504, 0.2278, 0.8333, 0.2898, 0.2895, 0.0004818, 0.0007868, 0.8333, 0.8224, 0.354, 0.4325, 0.8333, 0.2518, 0.25, 0.2681, 0.2515, 0.25, 0.8331, 0.8299, 0.625, 0.625, 0.6256, 0.3443, 0.2501]): _vg.add([_i], _w, 'REPLACE')
_vg = ob_sail2.vertex_groups.new(name='Mast1Sail')
_m = ob_sail2.modifiers.new('Armature', 'ARMATURE')
_m.object = ob_armature
ob_sail1.parent = ob_armature
ob_sail1.location = (0.0, 0.0, 0.0)
ob_sail1.rotation_euler = (0.0, 0.0, 3.142)
ob_sail1.lineart.crease_threshold = 0.0
_vg = ob_sail1.vertex_groups.new(name='Base')
_vg = ob_sail1.vertex_groups.new(name='Mast1')
for _i, _w in zip([0, 2, 5, 6, 7, 11, 12, 13, 15, 16, 20, 21, 24, 25, 29, 30, 31, 32, 33, 34, 35, 36, 37, 38, 39, 40, 41, 45, 47, 50, 51, 52, 56, 57, 58, 60, 61, 65, 66, 69, 70, 74, 75, 76, 77, 78, 79, 80, 81, 82, 83, 84, 85, 86], [1.0, 1.0, 0.5, 1.0, 1.0, 0.8021, 0.8021, 0.5132, 1.0, 1.0, 0.7962, 0.4972, 1.0, 1.0, 0.7999, 0.8021, 0.8021, 0.4831, 0.7935, 0.6771, 0.3762, 0.8021, 0.8021, 0.8021, 0.4998, 0.802, 0.4675, 1.0, 1.0, 0.5, 1.0, 1.0, 0.8021, 0.8021, 0.5132, 1.0, 1.0, 0.7962, 0.4972, 1.0, 1.0, 0.7999, 0.8021, 0.8021, 0.4831, 0.7935, 0.6771, 0.3762, 0.8021, 0.8021, 0.8021, 0.4998, 0.802, 0.4675]): _vg.add([_i], _w, 'REPLACE')
_vg = ob_sail1.vertex_groups.new(name='Mast')
for _i, _w in zip([1, 3, 4, 5, 8, 9, 10, 13, 14, 17, 18, 19, 22, 23, 26, 27, 28, 32, 33, 34, 35, 41, 42, 43, 44, 46, 48, 49, 50, 53, 54, 55, 58, 59, 62, 63, 64, 67, 68, 71, 72, 73, 77, 78, 79, 80, 86, 87, 88, 89], [0.9997, 1.0, 1.0, 0.0001654, 0.9994, 0.4102, 1.0, 0.4371, 0.5825, 1.0, 0.7384, 1.0, 0.7594, 0.7604, 0.9989, 0.251, 1.0, 0.25, 0.004868, 0.3715, 0.7598, 0.4399, 0.4375, 0.7604, 0.7604, 0.9997, 1.0, 1.0, 0.0001654, 0.9994, 0.4102, 1.0, 0.4371, 0.5825, 1.0, 0.7384, 1.0, 0.7594, 0.7604, 0.9989, 0.251, 1.0, 0.25, 0.004868, 0.3715, 0.7598, 0.4399, 0.4375, 0.7604, 0.7604]): _vg.add([_i], _w, 'REPLACE')
_vg = ob_sail1.vertex_groups.new(name='Mast2')
_vg = ob_sail1.vertex_groups.new(name='Mast2Sail')
_vg = ob_sail1.vertex_groups.new(name='Mast1Sail')
for _i, _w in zip([0, 2, 5, 6, 7, 9, 11, 12, 13, 14, 15, 18, 20, 21, 22, 23, 24, 25, 27, 29, 30, 31, 32, 33, 34, 35, 36, 37, 38, 39, 40, 41, 42, 43, 44, 45, 47, 50, 51, 52, 54, 56, 57, 58, 59, 60, 63, 65, 66, 67, 68, 69, 70, 72, 74, 75, 76, 77, 78, 79, 80, 81, 82, 83, 84, 85, 86, 87, 88, 89], [0.01701, 0.002856, 1.0, 2.304e-08, 0.0009423, 0.4479, 0.2475, 0.4481, 0.7395, 0.7396, 0.08132, 0.06285, 0.08948, 0.7396, 0.08333, 0.08333, 0.000187, 0.0, 0.7533, 0.7417, 0.2677, 0.2502, 0.9275, 0.1914, 0.08333, 0.0834, 0.2223, 0.2517, 0.6516, 0.7396, 0.4583, 0.7305, 0.6988, 0.08333, 0.1364, 0.01701, 0.002856, 1.0, 2.304e-08, 0.0009423, 0.4479, 0.2475, 0.4481, 0.7395, 0.7396, 0.08132, 0.06285, 0.08948, 0.7396, 0.08333, 0.08333, 0.000187, 0.0, 0.7533, 0.7417, 0.2677, 0.2502, 0.9275, 0.1914, 0.08333, 0.0834, 0.2223, 0.2517, 0.6516, 0.7396, 0.4583, 0.7305, 0.6988, 0.08333, 0.1364]): _vg.add([_i], _w, 'REPLACE')
_m = ob_sail1.modifiers.new('Armature', 'ARMATURE')
_m.object = ob_armature
ob_boat.parent = ob_armature
ob_boat.location = (0.0, 0.0, 0.0)
ob_boat.rotation_euler = (0.0, 0.0, 3.142)
ob_boat.lock_rotations_4d = False
ob_boat.empty_display_type = 'ARROWS'
ob_boat.lineart.crease_threshold = 0.0
_vg = ob_boat.vertex_groups.new(name='Base')
for _i, _w in zip([0, 1, 2, 3, 4, 5, 6, 7, 8, 9, 10, 11, 12, 13, 14, 15, 16, 17, 18, 19, 20, 21, 22, 23, 24, 25, 26, 27, 28, 29, 30, 31, 32, 33, 34, 35, 36, 37, 38, 39, 40, 41, 42, 43, 44, 45, 46, 47], [1.0, 1.0, 1.0, 1.0, 1.0, 1.0, 1.0, 0.9999, 1.0, 1.0, 0.9968, 1.0, 1.0, 0.9996, 1.0, 1.0, 1.0, 1.0, 1.0, 1.0, 1.0, 1.0, 1.0, 1.0, 1.0, 1.0, 1.0, 1.0, 1.0, 1.0, 1.0, 0.9999, 1.0, 1.0, 1.0, 1.0, 1.0, 1.0, 1.0, 1.0, 0.9949, 1.0, 1.0, 0.9998, 0.9875, 0.9866, 1.0, 1.0]): _vg.add([_i], _w, 'REPLACE')
_vg = ob_boat.vertex_groups.new(name='Mast1')
for _i, _w in zip([56, 57, 58, 59, 60, 61, 62, 63], [1.0, 1.0, 1.0, 1.0, 1.0, 0.9967, 1.0, 1.0]): _vg.add([_i], _w, 'REPLACE')
_vg = ob_boat.vertex_groups.new(name='Mast')
for _i, _w in zip([48, 49, 50, 51, 52, 53, 54, 55], [0.9998, 0.9999, 1.0, 1.0, 1.0, 1.0, 1.0, 1.0]): _vg.add([_i], _w, 'REPLACE')
_vg = ob_boat.vertex_groups.new(name='Mast2')
for _i, _w in zip([64, 65, 66, 67, 68, 69, 70, 71], [1.0, 1.0, 1.0, 1.0, 1.0, 1.0, 1.0, 1.0]): _vg.add([_i], _w, 'REPLACE')
_vg = ob_boat.vertex_groups.new(name='Mast2Sail')
_vg = ob_boat.vertex_groups.new(name='Mast1Sail')
_m = ob_boat.modifiers.new('Mirror', 'MIRROR')
_m = ob_boat.modifiers.new('Armature', 'ARMATURE')
_m.object = ob_armature

# ---- collection membership
col_collection_1.objects.link(ob_armature)
col_collection_1.objects.link(ob_sail2)
col_collection_1.objects.link(ob_sail1)
col_collection_1.objects.link(ob_boat)

# ---- scene / render settings (as saved in the file)
scene.frame_start = 1; scene.frame_end = 90; scene.frame_set(1)
scene.render.engine = 'BLENDER_EEVEE_NEXT'
scene.render.resolution_percentage = 50
scene.render.dither_intensity = 0.0
scene.cycles.use_denoising = False
scene.cycles.samples = 10
scene.cycles.sampling_pattern = 'TABULATED_SOBOL'
scene.cycles.light_sampling_threshold = 0.0
scene.cycles.use_adaptive_sampling = False
scene.cycles.use_light_tree = False
scene.cycles.blur_glossy = 0.0
scene.cycles.volume_bounces = 1
scene.cycles.pixel_filter_type = 'GAUSSIAN'
scene.cycles.sample_clamp_indirect = 0.0
scene.view_settings.view_transform = 'Standard'
bpy.context.view_layer.update()

# ---- added for rendering (the .blend has no active camera and no usable light): camera, sun
cam_auto = bpy.data.cameras.new('AutoCamera')
cam_auto.lens = 50.0
cam_auto.sensor_width = 36.0
cam_auto.clip_end = 1000.0
ob_auto_camera = bpy.data.objects.new('AutoCamera', cam_auto)
scene.collection.objects.link(ob_auto_camera)
ob_auto_camera.location = (1.45881, -1.62264, 1.61782)
ob_auto_camera.rotation_euler = (1.09748, -7.21219e-08, 0.694738)
scene.camera = ob_auto_camera
light_auto_sun = bpy.data.lights.new('AutoSun', 'SUN')
light_auto_sun.energy = 3.0
light_auto_sun.angle = 0.0523599
ob_auto_sun = bpy.data.objects.new('AutoSun', light_auto_sun)
scene.collection.objects.link(ob_auto_sun)
ob_auto_sun.rotation_euler = (0.872665, 0.174533, 0.523599)
bpy.context.view_layer.update()
